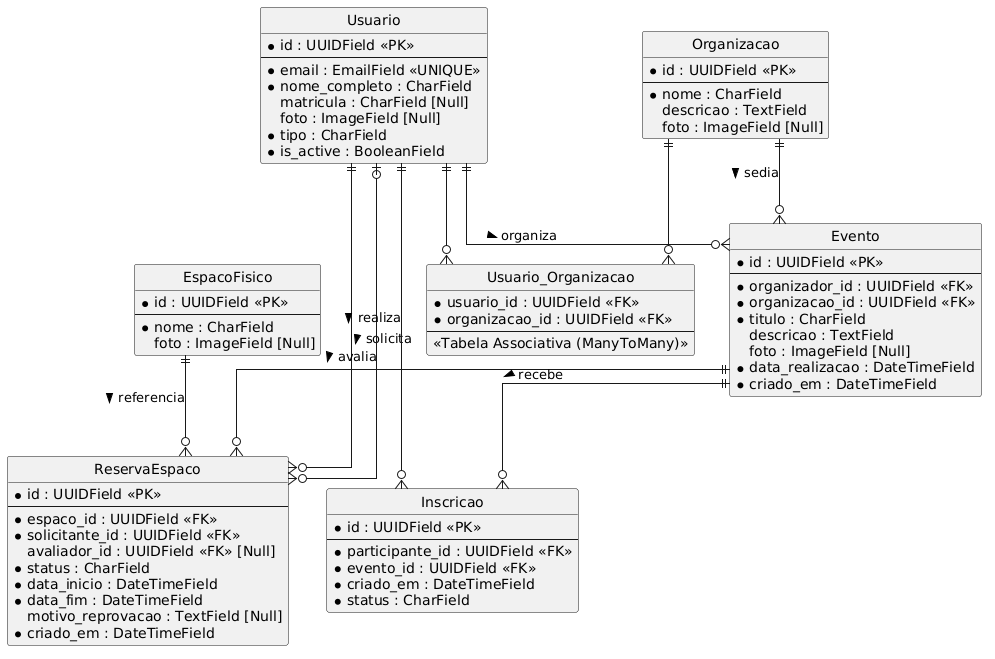

The diagram above was rendered by PlantUML. Its source (embedded in the PNG):
@startuml
!define DARKBLUE #102e4a
!define GREEN #1b7a43
!define WHITE #FFFFFF

' Oculta o ícone de classe e usa linhas ortogonais
hide circle
skinparam linetype ortho

skinparam entity {
    BackgroundColor DARKBLUE
    BorderColor GREEN
    FontColor WHITE
    HeaderBackgroundColor GREEN
}

skinparam note {
    BackgroundColor GREEN
    BorderColor DARKBLUE
    FontColor WHITE
}

skinparam backgroundcolor transparent

' --- Tabelas Físicas (Entities) ---

entity "Usuario" as usuario {
    * id : UUIDField <<PK>>
    --
    * email : EmailField <<UNIQUE>>
    * nome_completo : CharField
    matricula : CharField [Null]
    foto : ImageField [Null]
    * tipo : CharField
    * is_active : BooleanField
}

entity "Organizacao" as organizacao {
    * id : UUIDField <<PK>>
    --
    * nome : CharField
    descricao : TextField
    foto : ImageField [Null]
}

entity "Usuario_Organizacao" as usuario_organizacao {
    * usuario_id : UUIDField <<FK>>
    * organizacao_id : UUIDField <<FK>>
    --
    << Tabela Associativa (ManyToMany) >>
}

entity "EspacoFisico" as espaco {
    * id : UUIDField <<PK>>
    --
    * nome : CharField
    foto : ImageField [Null]
}

entity "ReservaEspaco" as reserva {
    * id : UUIDField <<PK>>
    --
    * espaco_id : UUIDField <<FK>>
    * solicitante_id : UUIDField <<FK>>
    avaliador_id : UUIDField <<FK>> [Null]
    * status : CharField
    * data_inicio : DateTimeField
    * data_fim : DateTimeField
    motivo_reprovacao : TextField [Null]
    * criado_em : DateTimeField
}

entity "Evento" as evento {
    * id : UUIDField <<PK>>
    --
    * organizador_id : UUIDField <<FK>>
    * organizacao_id : UUIDField <<FK>>
    * titulo : CharField
    descricao : TextField
    foto : ImageField [Null]
    * data_realizacao : DateTimeField
    * criado_em : DateTimeField
}

entity "Inscricao" as inscricao {
    * id : UUIDField <<PK>>
    --
    * participante_id : UUIDField <<FK>>
    * evento_id : UUIDField <<FK>>
    * criado_em : DateTimeField
    * status : CharField
}

' --- Relacionamentos de Banco de Dados (Crow's Foot) ---

' ManyToMany: Usuario <-> Organizacao
usuario ||--o{ usuario_organizacao
organizacao ||--o{ usuario_organizacao

' ForeignKeys de ReservaEspaco
espaco ||--o{ reserva : "referencia >"
usuario ||--o{ reserva : "solicita >"
usuario |o--o{ reserva : "avalia >"

' ForeignKeys de Evento
usuario ||--o{ evento : "organiza >"
organizacao ||--o{ evento : "sedia >"

' ForeignKeys de ReservaEspaco 
evento ||--o{ reserva 

' ForeignKeys de Inscricao
usuario ||--o{ inscricao : "realiza >"
evento ||--o{ inscricao : "recebe >"
@enduml